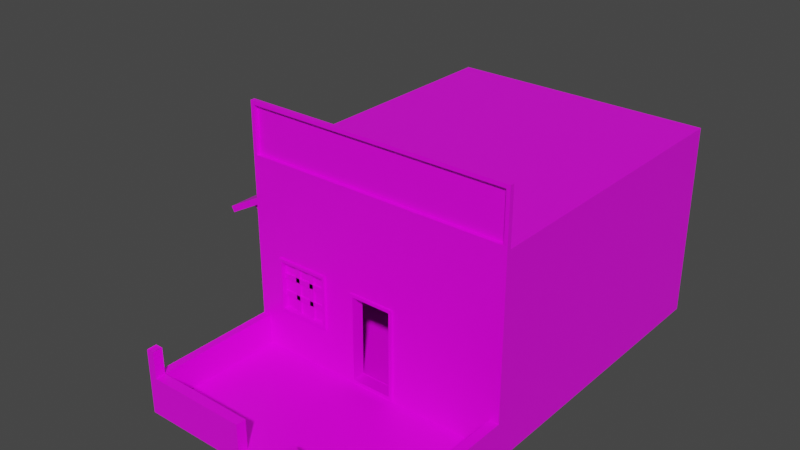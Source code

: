 # Source: Casa_13.blend  (saved by Blender 2.80.75; exported with 4.5.12 LTS)
import bpy
from mathutils import Matrix  # noqa: F401  (used for matrix-valued properties, if any)

bpy.ops.wm.read_factory_settings(use_empty=True)
scene = bpy.context.scene
scene.name = 'Scene'

# ---- collections
col_collection = bpy.data.collections.new('Collection'); scene.collection.children.link(col_collection)

# ---- images (referenced by path relative to the original .blend; pixels are not part of the script)
import os
ASSET_DIR = os.environ.get("B2B_ASSET_DIR", "")  # directory of the original .blend (textures are referenced by path, not embedded)
HERE = os.path.dirname(os.path.abspath(__file__))  # packed textures are extracted next to this script under _unpacked/

def load_image(name, relpath, width, height, colorspace="sRGB"):
    """Load a texture the original file referenced (path relative to the .blend, or extracted next to this script)."""
    p = next((c for c in (os.path.join(HERE, relpath), os.path.join(ASSET_DIR, relpath)) if relpath and os.path.exists(c)), "")
    if p:
        img = bpy.data.images.load(p, check_existing=True)
        img.name = name
    else:  # same state as the original file: an image datablock whose file is absent (Cycles renders it pink)
        img = bpy.data.images.new(name, width, height)
        img.source = "FILE"
        img.filepath = "//" + (relpath or name)
    img.colorspace_settings.name = colorspace
    return img
img_imphenziapalette01_png = load_image('ImphenziaPalette01.png', 'ImphenziaPalette01.png', 1024, 1024, 'sRGB')

# ---- materials (node trees are filled in below, after node groups)
mat_material = bpy.data.materials.new('Material')
mat_material.alpha_threshold = 0.0
mat_material.use_transparent_shadow = False
mat_material.line_color = (0.0, 0.0, 0.0, 1.0)

# ---- material node trees
mat_material.use_nodes = True; mat_material.node_tree.nodes.clear()
_N = mat_material.node_tree.nodes; _L = mat_material.node_tree.links
n0 = _N.new('ShaderNodeOutputMaterial'); n0.name = 'Material Output'; n0.location = (300, 300)
n1 = _N.new('ShaderNodeBsdfPrincipled'); n1.name = 'Principled BSDF'; n1.location = (10, 300)
n1.distribution = 'GGX'
n1.subsurface_method = 'BURLEY'
n1.inputs[2].default_value = 0.4
n1.inputs[3].default_value = 1.45
n1.inputs[27].default_value = (0.0, 0.0, 0.0, 1.0)
n1.inputs[28].default_value = 1.0
n2 = _N.new('ShaderNodeTexImage'); n2.name = 'Image Texture'; n2.location = (-280, 280)
n2.image = img_imphenziapalette01_png
_L.new(n1.outputs[0], n0.inputs[0])
_L.new(n2.outputs[0], n1.inputs[0])
n0.is_active_output = True

# ---- world
world_world = bpy.data.worlds.new('World'); scene.world = world_world
world_world.use_nodes = True; world_world.node_tree.nodes.clear()
_N = world_world.node_tree.nodes; _L = world_world.node_tree.links
n0 = _N.new('ShaderNodeOutputWorld'); n0.name = 'World Output'; n0.location = (300, 300)
n1 = _N.new('ShaderNodeBackground'); n1.name = 'Background'; n1.location = (10, 300)
n1.inputs[0].default_value = (0.05088, 0.05088, 0.05088, 1.0)
_L.new(n1.outputs[0], n0.inputs[0])
n0.is_active_output = True
world_world.color = (0.05088, 0.05088, 0.05088)
world_world.use_sun_shadow = False
world_world.sun_shadow_jitter_overblur = 0.0

# ---- meshes
me_cube = bpy.data.meshes.new('Cube')
me_cube.from_pydata([(0.2395, -1.0, -0.8399), (1.59, 2.705, 1.321), (1.59, 2.705, -1.0), (1.547, -1.0, 1.364), (1.59, -1.0, -1.0), (1.59, -2.598, -0.9062), (1.59, -2.598, -1.0), (0.2395, -1.0, 0.167), (1.59, -0.9479, -1.0), (1.59, -0.9479, 1.321), (1.547, -1.0, 1.915), (1.59, -0.9479, 1.958), (1.59, -1.0, -0.9062), (1.59, -1.0, 1.241), (0.2745, -1.0, -0.8749), (0.2745, -1.0, 0.202), (0.2395, -0.8712, -0.8399), (0.2395, -0.8712, 0.167), (1.456, -0.8712, -0.8364), (1.456, -0.8712, 1.078), (1.456, 2.583, -0.8364), (1.456, 2.583, 1.078), (0.2745, -1.022, -0.8749), (0.2745, -1.022, 0.202), (0.2395, -1.022, -0.8399), (0.2395, -1.022, 0.167), (1.59, -0.9479, -0.9062), (1.59, 2.705, -0.9062), (1.59, 2.705, 1.241), (1.59, -0.9479, 1.241), (0.0, -1.0, -0.8749), (0.0, 2.705, -0.9062), (-0.2395, -1.0, -0.8399), (-1.59, 2.705, 1.321), (-1.59, 2.705, -1.0), (-1.547, -1.0, 1.364), (-1.59, -1.0, -1.0), (0.0, 2.705, -1.0), (0.0, -1.0, 1.321), (0.0, -1.0, -1.0), (0.0, 2.705, 1.321), (0.0, -2.598, -0.9062), (-1.59, -2.598, -0.9062), (-1.59, -2.598, -1.0), (0.0, -2.598, -1.0), (-0.2395, -1.0, 0.167), (0.0, 2.705, 1.241), (0.0, -1.0, 1.241), (-1.59, -0.9479, -1.0), (-1.59, -0.9479, 1.321), (0.0, -0.9479, -1.0), (0.0, -0.9479, 1.321), (0.0, -1.0, 1.915), (-1.547, -1.0, 1.915), (0.0, -0.9479, 1.958), (-1.59, -0.9479, 1.958), (0.0, -1.0, -0.9062), (0.0, -1.0, 0.202), (-1.59, -1.0, -0.9062), (-1.59, -1.0, 1.241), (0.0, -1.0, -0.8399), (0.0, -1.0, 0.167), (-0.2745, -1.0, -0.8749), (-0.2745, -1.0, 0.202), (0.0, -0.8712, 0.167), (0.0, -0.8712, -0.8399), (-0.2395, -0.8712, -0.8399), (-0.2395, -0.8712, 0.167), (0.0, -0.8712, 1.078), (0.0, -0.8712, -0.8364), (-1.456, -0.8712, -0.8364), (-1.456, -0.8712, 1.078), (0.0, 2.583, 1.078), (0.0, 2.583, -0.8364), (-1.456, 2.583, -0.8364), (-1.456, 2.583, 1.078), (0.0, -1.022, -0.8749), (0.0, -1.022, 0.202), (-0.2745, -1.022, -0.8749), (-0.2745, -1.022, 0.202), (0.0, -1.022, -0.8399), (0.0, -1.022, 0.167), (-0.2395, -1.022, -0.8399), (-0.2395, -1.022, 0.167), (-1.59, -0.4841, 0.5566), (-1.59, 2.242, 0.5566), (-1.59, 2.242, 0.6326), (-1.59, -0.4841, 0.6326), (-0.663, -0.9151, 0.2261), (-0.663, -0.9561, 0.2261), (-0.663, -0.9151, -0.3558), (-0.663, -0.9561, -0.3558), (-1.245, -0.9151, -0.3558), (-1.245, -0.9561, -0.3558), (-1.245, -0.9151, 0.2261), (-1.245, -0.9561, 0.2261), (-1.245, -0.8712, 0.2261), (-0.663, -0.8712, 0.2261), (-1.245, -1.0, 0.2261), (-0.663, -1.0, 0.2261), (-1.245, -0.8712, -0.3558), (-0.663, -0.8712, -0.3558), (-0.663, -1.0, -0.3558), (-1.245, -1.0, -0.3558), (-1.278, -1.0, 0.2591), (-0.63, -1.0, 0.2591), (-0.63, -1.0, -0.3888), (-1.278, -1.0, -0.3888), (-1.245, -1.029, 0.2261), (-0.663, -1.029, 0.2261), (-0.663, -1.029, -0.3558), (-1.245, -1.029, -0.3558), (-1.278, -1.029, 0.2591), (-0.63, -1.029, 0.2591), (-0.63, -1.029, -0.3888), (-1.278, -1.029, -0.3888), (-1.083, -0.9792, -0.3938), (-1.083, -0.9792, 0.2615), (-1.083, -0.8866, -0.3938), (-1.083, -0.8866, 0.2615), (-1.031, -0.9792, -0.3938), (-1.031, -0.9792, 0.2615), (-1.031, -0.8866, -0.3938), (-1.031, -0.8866, 0.2615), (-0.8892, -0.9792, -0.3938), (-0.8892, -0.9792, 0.2615), (-0.8892, -0.8866, -0.3938), (-0.8892, -0.8866, 0.2615), (-0.8366, -0.9792, -0.3938), (-0.8366, -0.9792, 0.2615), (-0.8366, -0.8866, -0.3938), (-0.8366, -0.8866, 0.2615), (-0.6322, -0.9792, -0.2014), (-1.288, -0.9792, -0.2014), (-0.6322, -0.8866, -0.2014), (-1.288, -0.8866, -0.2014), (-0.6322, -0.9792, -0.1437), (-1.288, -0.9792, -0.1437), (-0.6322, -0.8866, -0.1437), (-1.288, -0.8866, -0.1437), (-0.6322, -0.9792, 0.01144), (-1.288, -0.9792, 0.01144), (-0.6322, -0.8866, 0.01144), (-1.288, -0.8866, 0.01144), (-0.6322, -0.9792, 0.06915), (-1.288, -0.9792, 0.06915), (-0.6322, -0.8866, 0.06915), (-1.288, -0.8866, 0.06915), (0.0, -2.481, -1.0), (0.0, -2.481, -0.9062), (1.59, -2.481, -0.9062), (1.59, -2.481, -1.0), (-1.59, -2.481, -0.9062), (-1.59, -2.481, -1.0), (-1.499, 2.705, -1.0), (-1.499, -1.0, 1.364), (-1.499, -1.0, -0.9062), (-1.499, 2.705, -0.9062), (-1.499, -1.0, -1.0), (-1.499, 2.705, 1.321), (-1.499, -2.598, -1.0), (-1.499, 2.705, 1.241), (-1.499, -1.0, 1.241), (-1.499, -0.9479, -1.0), (-1.499, -0.9479, 1.321), (-1.499, -1.0, 1.915), (-1.499, -0.9479, 1.958), (-1.499, -2.598, -0.9062), (-0.2587, -1.0, -0.8749), (-0.2587, -1.0, 0.202), (-0.2257, -1.0, -0.8399), (-0.2257, -1.0, 0.167), (-0.2257, -0.8712, -0.8399), (-0.2257, -0.8712, 0.167), (-1.372, -0.8712, -0.8364), (-1.372, -0.8712, 1.078), (-1.372, 2.583, -0.8364), (-1.372, 2.583, 1.078), (-0.2587, -1.022, -0.8749), (-0.2587, -1.022, 0.202), (-0.2257, -1.022, -0.8399), (-0.2257, -1.022, 0.167), (-1.499, -2.481, -0.9062), (-1.499, -2.481, -1.0), (1.481, 2.705, -1.0), (1.481, -1.0, 1.364), (1.481, -1.0, -0.9062), (1.481, 2.705, -0.9062), (1.481, -1.0, -1.0), (1.481, 2.705, 1.321), (1.481, -2.598, -1.0), (1.481, 2.705, 1.241), (1.481, -1.0, 1.241), (1.481, -0.9479, -1.0), (1.481, -0.9479, 1.321), (1.481, -1.0, 1.915), (1.481, -0.9479, 1.958), (0.2556, -1.0, -0.8749), (0.2556, -1.0, 0.202), (0.223, -1.0, -0.8399), (0.223, -1.0, 0.167), (0.223, -0.8712, -0.8399), (0.223, -0.8712, 0.167), (1.356, -0.8712, -0.8364), (1.356, -0.8712, 1.078), (1.356, 2.583, -0.8364), (1.356, 2.583, 1.078), (0.2556, -1.022, -0.8749), (0.2556, -1.022, 0.202), (0.223, -1.022, -0.8399), (0.223, -1.022, 0.167), (1.481, -2.598, -0.9062), (1.481, -2.481, -0.9062), (1.481, -2.481, -1.0), (1.481, -1.0, -0.5451), (1.59, -1.0, -0.5451), (1.59, -2.481, -0.5451), (1.59, -2.598, -0.5451), (-1.499, -1.0, -0.5451), (-1.59, -1.0, -0.5451), (-1.59, -2.481, -0.5451), (-1.59, -2.598, -0.5451), (-1.499, -2.598, -0.5451), (1.481, -2.598, -0.5451), (1.57, -2.577, -0.238), (1.57, -2.502, -0.238), (-1.499, -2.481, -0.5451), (1.481, -2.481, -0.5451), (0.3056, 2.705, -0.9062), (0.3056, -1.0, -1.0), (0.3056, 2.705, 1.321), (0.3056, -2.598, -1.0), (0.3056, 2.705, 1.241), (0.3056, -0.9479, 1.321), (0.3056, -0.9479, 1.958), (0.3056, -2.481, -0.9062), (0.3056, -2.481, -1.0), (0.3056, 2.705, -1.0), (0.3056, -1.0, 1.364), (0.3056, -1.0, -0.9062), (0.3056, -1.0, 1.241), (0.3056, -0.9479, -1.0), (0.3056, -1.0, 1.915), (0.05275, -1.0, -0.8749), (0.05275, -1.0, 0.202), (0.04602, -1.0, -0.8399), (0.04602, -1.0, 0.167), (0.04602, -0.8712, -0.8399), (0.04602, -0.8712, 0.167), (0.2798, -0.8712, -0.8364), (0.2798, -0.8712, 1.078), (0.2798, 2.583, -0.8364), (0.2798, 2.583, 1.078), (0.05275, -1.022, -0.8749), (0.05275, -1.022, 0.202), (0.04602, -1.022, -0.8399), (0.04602, -1.022, 0.167), (0.3056, -2.598, -0.9062), (0.3056, -2.481, -0.5451), (0.3056, -2.598, -0.5451), (-0.3164, 2.705, -0.9062), (-0.3164, -1.0, -1.0), (-0.3164, 2.705, 1.321), (-0.3164, -2.598, -1.0), (-0.3164, 2.705, 1.241), (-0.3164, -0.9479, 1.321), (-0.3164, -0.9479, 1.958), (-0.3164, 2.705, -1.0), (-0.3164, -1.0, 1.364), (-0.3164, -1.0, -0.9062), (-0.3164, -1.0, 1.241), (-0.3164, -0.9479, -1.0), (-0.3164, -1.0, 1.915), (-0.3164, -2.598, -0.9062), (-0.06872, -1.0, -0.8749), (-0.06872, -1.0, 0.202), (-0.06213, -1.0, -0.8399), (-0.06213, -1.0, 0.167), (-0.06213, -0.8712, -0.8399), (-0.06213, -0.8712, 0.167), (-0.2912, -0.8712, -0.8364), (-0.2912, -0.8712, 1.078), (-0.2912, 2.583, -0.8364), (-0.2912, 2.583, 1.078), (-0.06872, -1.022, -0.8749), (-0.06872, -1.022, 0.202), (-0.06213, -1.022, -0.8399), (-0.06213, -1.022, 0.167), (-0.3164, -2.481, -0.9062), (-0.3164, -2.481, -1.0), (-0.3164, -2.598, -0.5451), (-0.3164, -2.481, -0.5451), (-1.573, -2.498, -0.2368), (-1.573, -2.582, -0.2368), (-1.515, -2.582, -0.2368), (1.501, -2.577, -0.238), (-1.515, -2.498, -0.2368), (1.501, -2.502, -0.238), (-1.499, -2.598, -0.231), (-1.59, -2.598, -0.231), (-1.59, -2.481, -0.231), (-1.499, -2.481, -0.231), (1.481, -2.598, -0.231), (1.59, -2.598, -0.231), (1.59, -2.481, -0.231), (1.481, -2.481, -0.231), (1.481, -1.0, 1.321), (1.59, -1.0, 1.321), (1.481, -1.0, 1.958), (1.59, -1.0, 1.958), (-1.499, -1.0, 1.321), (-1.59, -1.0, 1.321), (-1.499, -1.0, 1.958), (-1.59, -1.0, 1.958), (-0.3164, -1.0, 1.321), (-0.3164, -1.0, 1.958), (0.3056, -1.0, 1.321), (0.3056, -1.0, 1.958), (0.0, -1.0, 1.364), (0.0, -1.0, 1.958), (0.0, -0.9533, 1.364), (0.0, -0.9533, 1.915), (-1.499, -0.9533, 1.364), (-1.499, -0.9533, 1.915), (1.481, -0.9533, 1.915), (1.481, -0.9533, 1.364), (0.3056, -0.9533, 1.915), (0.3056, -0.9533, 1.364), (-0.3164, -0.9533, 1.364), (-0.3164, -0.9533, 1.915), (1.547, -0.9533, 1.364), (1.547, -0.9533, 1.915), (-1.547, -0.9533, 1.364), (-1.547, -0.9533, 1.915), (-1.59, -0.9479, -0.9062), (-1.59, 2.705, -0.9062), (-1.59, 2.705, 1.241), (-1.59, -0.9479, 1.241), (-2.153, -0.4841, 0.4121), (-2.153, 2.242, 0.4121), (-2.175, 2.242, 0.4851), (-2.175, -0.4841, 0.4851), (-2.568, -0.4841, 0.1837), (-2.568, 2.242, 0.1837), (-2.604, 2.242, 0.2507), (-2.604, -0.4841, 0.2507), (-2.31, 2.176, 0.339), (-1.403, 2.198, -0.004561), (-1.409, -0.4116, -0.02104), (-2.303, -0.3763, 0.3516), (-1.4, -0.4136, -0.01278), (-2.294, -0.3783, 0.3598), (-1.392, -0.4195, -0.006322), (-2.287, -0.3842, 0.3663), (-1.388, -0.4282, -0.002952), (-2.282, -0.3928, 0.3697), (-1.387, -0.4378, -0.003334), (-2.282, -0.4025, 0.3693), (-1.391, -0.4466, -0.007391), (-2.285, -0.4113, 0.3652), (-1.397, -0.4527, -0.01432), (-2.292, -0.4174, 0.3583), (-1.406, -0.455, -0.02275), (-2.3, -0.4197, 0.3499), (-1.415, -0.453, -0.03101), (-2.309, -0.4177, 0.3416), (-1.422, -0.4471, -0.03747), (-2.317, -0.4118, 0.3352), (-1.427, -0.4385, -0.04084), (-2.321, -0.4032, 0.3318), (-1.427, -0.4289, -0.04045), (-2.322, -0.3935, 0.3322), (-1.424, -0.4201, -0.0364), (-2.319, -0.3848, 0.3362), (-1.417, -0.4139, -0.02947), (-2.312, -0.3786, 0.3432), (-1.395, 2.195, 0.003778), (-2.301, 2.173, 0.3473), (-1.387, 2.189, 0.009909), (-2.294, 2.167, 0.3535), (-1.383, 2.18, 0.01262), (-2.289, 2.158, 0.3562), (-1.382, 2.171, 0.01137), (-2.288, 2.149, 0.3549), (-1.385, 2.162, 0.006408), (-2.291, 2.14, 0.35), (-1.391, 2.157, -0.001282), (-2.297, 2.134, 0.3423), (-1.399, 2.155, -0.01018), (-2.306, 2.133, 0.3334), (-1.408, 2.157, -0.01852), (-2.314, 2.135, 0.3251), (-1.415, 2.164, -0.02465), (-2.322, 2.142, 0.3189), (-1.42, 2.173, -0.02736), (-2.326, 2.15, 0.3162), (-1.421, 2.182, -0.02611), (-2.327, 2.16, 0.3175), (-1.418, 2.191, -0.02115), (-2.324, 2.168, 0.3224), (-1.412, 2.196, -0.01346), (-2.318, 2.174, 0.3301)], [], [(268, 318, 320, 328), (29, 28, 1, 9), (8, 2, 27, 26), (236, 231, 44, 148), (232, 46, 40, 230), (241, 229, 39, 50), (237, 37, 31, 228), (150, 12, 215, 216), (150, 5, 6, 151), (228, 31, 46, 232), (0, 7, 17, 16), (12, 26, 29, 13), (237, 241, 50, 37), (4, 8, 26, 12), (13, 29, 9, 307), (189, 194, 9, 1), (196, 308, 309, 11), (9, 11, 309, 307), (194, 196, 11, 9), (243, 30, 56, 239), (15, 14, 12, 13), (198, 15, 13, 192), (200, 7, 25, 210), (197, 14, 22, 207), (7, 0, 24, 25), (16, 17, 19, 18), (246, 61, 64, 248), (199, 0, 16, 201), (203, 18, 20, 205), (250, 68, 72, 252), (248, 64, 68, 250), (201, 16, 18, 203), (205, 20, 21, 206), (18, 19, 21, 20), (255, 80, 76, 253), (25, 24, 22, 23), (210, 25, 23, 208), (14, 15, 23, 22), (245, 60, 80, 255), (244, 57, 77, 254), (165, 53, 333, 323), (337, 49, 33, 336), (48, 334, 335, 34), (289, 148, 44, 263), (264, 262, 40, 46), (271, 50, 39, 261), (267, 260, 31, 37), (231, 257, 41, 44), (152, 153, 43, 42), (260, 264, 46, 31), (32, 66, 67, 45), (58, 59, 337, 334), (267, 37, 50, 271), (36, 58, 334, 48), (59, 311, 49, 337), (159, 33, 49, 164), (166, 55, 313, 312), (49, 311, 313, 55), (164, 49, 55, 166), (274, 269, 56, 30), (63, 59, 58, 103, 98, 99), (169, 162, 59, 63), (171, 181, 83, 45), (168, 178, 78, 62), (45, 83, 82, 32), (66, 70, 71, 96, 100, 101), (277, 279, 64, 61), (170, 172, 66, 32), (174, 176, 74, 70), (281, 283, 72, 68), (279, 281, 68, 64), (172, 174, 70, 66), (176, 177, 75, 74), (70, 74, 75, 71), (286, 284, 76, 80), (83, 79, 78, 82), (181, 179, 79, 83), (62, 78, 79, 63), (276, 286, 80, 60), (275, 285, 77, 57), (87, 86, 340, 341), (27, 28, 29, 26), (270, 47, 38, 314), (240, 316, 38, 47), (182, 156, 218, 226), (263, 44, 41, 273), (90, 91, 89, 88), (101, 97, 96, 71, 67, 66), (99, 102, 103, 58, 62, 63), (93, 92, 94, 95), (92, 93, 91, 90), (88, 89, 95, 94), (88, 94, 96, 97), (95, 89, 99, 98), (92, 90, 101, 100), (91, 93, 103, 102), (94, 92, 100, 96), (93, 95, 98, 103), (90, 88, 97, 101), (89, 91, 102, 99), (92, 94, 88, 90), (95, 93, 91, 89), (103, 98, 108, 111), (99, 102, 110, 109), (107, 106, 114, 115), (106, 105, 113, 114), (109, 110, 114, 113), (111, 108, 112, 115), (110, 111, 115, 114), (108, 109, 113, 112), (102, 103, 111, 110), (104, 107, 115, 112), (98, 99, 109, 108), (105, 104, 112, 113), (116, 117, 119, 118), (118, 119, 123, 122), (122, 123, 121, 120), (120, 121, 117, 116), (118, 122, 120, 116), (123, 119, 117, 121), (124, 125, 127, 126), (126, 127, 131, 130), (130, 131, 129, 128), (128, 129, 125, 124), (126, 130, 128, 124), (131, 127, 125, 129), (132, 133, 135, 134), (134, 135, 139, 138), (138, 139, 137, 136), (136, 137, 133, 132), (134, 138, 136, 132), (139, 135, 133, 137), (140, 141, 143, 142), (142, 143, 147, 146), (146, 147, 145, 144), (144, 145, 141, 140), (142, 146, 144, 140), (147, 143, 141, 145), (211, 5, 217, 223), (58, 36, 153, 152), (261, 39, 148, 289), (12, 150, 151, 4), (186, 212, 227, 214), (229, 236, 148, 39), (36, 158, 183, 153), (12, 186, 214, 215), (43, 160, 167, 42), (288, 269, 156, 182), (59, 162, 310, 311), (63, 79, 179, 169), (32, 82, 180, 170), (287, 285, 179, 181), (82, 78, 178, 180), (282, 283, 177, 176), (278, 280, 174, 172), (67, 71, 175, 173), (71, 75, 177, 175), (280, 282, 176, 174), (276, 278, 172, 170), (45, 67, 173, 171), (274, 284, 178, 168), (277, 287, 181, 171), (275, 270, 162, 169), (62, 58, 156, 168), (265, 164, 166, 266), (266, 166, 312, 315), (262, 159, 164, 265), (34, 154, 163, 48), (335, 336, 161, 157), (34, 335, 157, 154), (48, 163, 158, 36), (336, 33, 159, 161), (153, 183, 160, 43), (242, 52, 321, 326), (4, 151, 213, 188), (152, 42, 221, 220), (13, 307, 306, 192), (6, 5, 211, 190), (15, 198, 208, 23), (0, 199, 209, 24), (256, 210, 208, 254), (24, 209, 207, 22), (251, 205, 206, 252), (247, 201, 203, 249), (17, 202, 204, 19), (19, 204, 206, 21), (249, 203, 205, 251), (245, 199, 201, 247), (7, 200, 202, 17), (243, 197, 207, 253), (246, 200, 210, 256), (244, 198, 192, 240), (14, 197, 186, 12), (233, 234, 196, 194), (234, 317, 308, 196), (230, 233, 194, 189), (2, 8, 193, 184), (27, 187, 191, 28), (235, 212, 186, 239), (2, 184, 187, 27), (8, 4, 188, 193), (28, 191, 189, 1), (151, 6, 190, 213), (35, 155, 322, 332), (227, 216, 215, 214), (226, 218, 219, 220), (222, 226, 301, 298), (221, 222, 298, 299), (290, 291, 226, 222), (259, 223, 227, 258), (295, 224, 225, 297), (5, 150, 216, 217), (294, 296, 292, 293), (257, 211, 223, 259), (288, 182, 226, 291), (58, 152, 220, 219), (156, 58, 219, 218), (42, 167, 222, 221), (273, 288, 291, 290), (212, 235, 258, 227), (273, 41, 149, 288), (149, 235, 239, 56), (40, 51, 233, 230), (54, 319, 317, 234), (51, 54, 234, 233), (57, 244, 240, 47), (61, 246, 256, 81), (30, 243, 253, 76), (60, 245, 247, 65), (69, 249, 251, 73), (65, 247, 249, 69), (73, 251, 252, 72), (81, 256, 254, 77), (188, 213, 236, 229), (192, 306, 316, 240), (190, 211, 257, 231), (198, 244, 254, 208), (199, 245, 255, 209), (209, 255, 253, 207), (202, 248, 250, 204), (204, 250, 252, 206), (200, 246, 248, 202), (197, 243, 239, 186), (184, 193, 241, 237), (187, 228, 232, 191), (184, 237, 228, 187), (193, 188, 229, 241), (191, 232, 230, 189), (213, 190, 231, 236), (318, 238, 327, 320), (235, 149, 41, 257), (167, 273, 290, 222), (259, 258, 235, 257), (40, 262, 265, 51), (54, 266, 315, 319), (51, 265, 266, 54), (57, 47, 270, 275), (61, 81, 287, 277), (30, 76, 284, 274), (60, 65, 278, 276), (69, 73, 282, 280), (65, 69, 280, 278), (73, 72, 283, 282), (81, 77, 285, 287), (149, 56, 269, 288), (158, 261, 289, 183), (160, 263, 273, 167), (162, 270, 314, 310), (169, 179, 285, 275), (170, 180, 286, 276), (180, 178, 284, 286), (173, 175, 281, 279), (175, 177, 283, 281), (171, 173, 279, 277), (168, 156, 269, 274), (154, 267, 271, 163), (157, 161, 264, 260), (154, 157, 260, 267), (163, 271, 261, 158), (161, 159, 262, 264), (183, 289, 263, 160), (3, 10, 331, 330), (226, 220, 300, 301), (216, 227, 305, 304), (223, 217, 303, 302), (220, 221, 299, 300), (217, 216, 304, 303), (227, 223, 302, 305), (294, 293, 299, 298), (293, 292, 300, 299), (292, 296, 301, 300), (296, 294, 298, 301), (224, 295, 302, 303), (225, 224, 303, 304), (297, 225, 304, 305), (295, 297, 305, 302), (3, 185, 306, 307), (195, 10, 309, 308), (10, 3, 307, 309), (155, 35, 311, 310), (53, 165, 312, 313), (35, 53, 313, 311), (268, 155, 310, 314), (165, 272, 315, 312), (185, 238, 316, 306), (242, 195, 308, 317), (238, 318, 38, 316), (52, 242, 317, 319), (318, 268, 314, 38), (272, 52, 319, 315), (327, 326, 321, 320), (328, 320, 321, 329), (332, 322, 323, 333), (330, 331, 324, 325), (325, 324, 326, 327), (322, 328, 329, 323), (53, 35, 332, 333), (52, 272, 329, 321), (155, 268, 328, 322), (272, 165, 323, 329), (185, 3, 330, 325), (238, 185, 325, 327), (10, 195, 324, 331), (195, 242, 326, 324), (84, 85, 335, 334), (85, 86, 336, 335), (86, 87, 337, 336), (87, 84, 334, 337), (338, 341, 345, 342), (85, 84, 338, 339), (84, 87, 341, 338), (86, 85, 339, 340), (343, 342, 345, 344), (340, 339, 343, 344), (341, 340, 344, 345), (339, 338, 342, 343), (377, 346, 401, 399, 397, 395, 393, 391, 389, 387, 385, 383, 381, 379), (348, 349, 351, 350), (396, 397, 399, 398), (350, 351, 353, 352), (394, 395, 397, 396), (352, 353, 355, 354), (392, 393, 395, 394), (354, 355, 357, 356), (390, 391, 393, 392), (356, 357, 359, 358), (388, 389, 391, 390), (358, 359, 361, 360), (386, 387, 389, 388), (360, 361, 363, 362), (384, 385, 387, 386), (362, 363, 365, 364), (382, 383, 385, 384), (364, 365, 367, 366), (380, 381, 383, 382), (366, 367, 369, 368), (347, 376, 378, 380, 382, 384, 386, 388, 390, 392, 394, 396, 398, 400), (378, 379, 381, 380), (368, 369, 371, 370), (400, 401, 346, 347), (376, 377, 379, 378), (370, 371, 373, 372), (351, 349, 375, 373, 371, 369, 367, 365, 363, 361, 359, 357, 355, 353), (347, 346, 377, 376), (372, 373, 375, 374), (398, 399, 401, 400), (374, 375, 349, 348), (348, 350, 352, 354, 356, 358, 360, 362, 364, 366, 368, 370, 372, 374)])
_uv = me_cube.uv_layers.new(name='UVMap')
_uv.uv.foreach_set('vector', [0.9567, 0.4635, 0.9554, 0.4635, 0.9554, 0.4635, 0.9567, 0.4635, 0.8162, 0.5271, 0.8162, 0.5378, 0.8169, 0.5378, 0.8169, 0.5271, 0.8058, 0.5271, 0.8058, 0.5378, 0.8066, 0.5378, 0.8066, 0.5271, 0.7993, 0.5599, 0.7993, 0.5599, 0.8003, 0.5599, 0.8003, 0.5599, 0.8162, 0.5423, 0.8162, 0.5433, 0.8169, 0.5433, 0.8169, 0.5423, 0.7993, 0.5596, 0.7993, 0.5599, 0.8003, 0.5599, 0.8003, 0.5596, 0.8058, 0.5423, 0.8058, 0.5433, 0.8066, 0.5433, 0.8066, 0.5423, 0.8066, 0.5268, 0.8066, 0.5268, 0.8066, 0.5268, 0.8066, 0.5268, 0.8066, 0.5268, 0.8066, 0.5268, 0.8058, 0.5268, 0.8058, 0.5268, 0.8122, 0.6711, 0.8122, 0.6723, 0.8235, 0.6723, 0.8235, 0.6711, 0.7885, 0.437, 0.8237, 0.437, 0.8237, 0.437, 0.7885, 0.437, 0.9344, 0.4193, 0.9344, 0.4197, 0.9471, 0.4197, 0.9471, 0.4193, 0.7993, 0.5488, 0.7993, 0.5596, 0.8003, 0.5596, 0.8003, 0.5488, 0.8058, 0.5268, 0.8058, 0.5271, 0.8066, 0.5271, 0.8066, 0.5268, 0.9471, 0.4193, 0.9471, 0.4197, 0.948, 0.4197, 0.948, 0.4193, 0.8275, 0.5488, 0.8275, 0.5596, 0.8279, 0.5596, 0.8279, 0.5488, 0.9622, 0.4631, 0.9622, 0.4635, 0.9627, 0.4635, 0.9627, 0.4631, 0.948, 0.4197, 0.948, 0.4197, 0.948, 0.4193, 0.948, 0.4193, 0.9622, 0.4631, 0.9622, 0.4631, 0.9627, 0.4631, 0.9627, 0.4631, 0.8136, 0.6994, 0.8136, 0.6984, 0.8122, 0.6984, 0.8122, 0.6997, 0.8221, 0.7034, 0.8136, 0.7034, 0.8122, 0.705, 0.8235, 0.705, 0.8221, 0.7031, 0.8221, 0.7034, 0.8235, 0.705, 0.8235, 0.7045, 0.8237, 0.4357, 0.8237, 0.437, 0.8237, 0.437, 0.8237, 0.4357, 0.4197, 0.9642, 0.4197, 0.9708, 0.4197, 0.9708, 0.4197, 0.9642, 0.8237, 0.437, 0.7885, 0.437, 0.7885, 0.437, 0.8237, 0.437, 0.425, 0.9586, 0.5778, 0.9586, 0.5778, 0.9586, 0.425, 0.9586, 0.8237, 0.4214, 0.8237, 0.4177, 0.8237, 0.4177, 0.8237, 0.4214, 0.7885, 0.4357, 0.7885, 0.437, 0.7885, 0.437, 0.7885, 0.4311, 0.7885, 0.4357, 0.7885, 0.437, 0.7885, 0.437, 0.7885, 0.4357, 0.8237, 0.4214, 0.8237, 0.4177, 0.8237, 0.4177, 0.8237, 0.4214, 0.5778, 0.8911, 0.5778, 0.875, 0.5778, 0.875, 0.5778, 0.8911, 0.7885, 0.4311, 0.7885, 0.437, 0.7885, 0.437, 0.7885, 0.4357, 0.7885, 0.4357, 0.7885, 0.437, 0.8237, 0.437, 0.8237, 0.4357, 0.7885, 0.437, 0.8237, 0.437, 0.8237, 0.437, 0.7885, 0.437, 0.7885, 0.4214, 0.7885, 0.4177, 0.7872, 0.4177, 0.7872, 0.422, 0.8237, 0.437, 0.7885, 0.437, 0.7872, 0.4398, 0.825, 0.4398, 0.8237, 0.4357, 0.8237, 0.437, 0.825, 0.4398, 0.825, 0.4383, 0.7872, 0.4398, 0.825, 0.4398, 0.825, 0.4398, 0.7872, 0.4398, 0.7885, 0.4214, 0.7885, 0.4177, 0.7885, 0.4177, 0.7885, 0.4214, 0.825, 0.422, 0.825, 0.4177, 0.825, 0.4177, 0.825, 0.422, 0.9623, 0.4635, 0.9625, 0.4635, 0.9625, 0.4635, 0.9623, 0.4635, 0.8162, 0.5271, 0.8169, 0.5271, 0.8169, 0.5378, 0.8162, 0.5378, 0.8058, 0.5271, 0.8066, 0.5271, 0.8066, 0.5378, 0.8058, 0.5378, 0.7993, 0.5599, 0.8003, 0.5599, 0.8003, 0.5599, 0.7993, 0.5599, 0.8162, 0.5423, 0.8169, 0.5423, 0.8169, 0.5433, 0.8162, 0.5433, 0.7993, 0.5596, 0.8003, 0.5596, 0.8003, 0.5599, 0.7993, 0.5599, 0.8058, 0.5423, 0.8066, 0.5423, 0.8066, 0.5433, 0.8058, 0.5433, 0.7993, 0.5599, 0.7926, 0.5268, 0.7893, 0.5268, 0.8003, 0.5599, 0.8066, 0.5268, 0.8058, 0.5268, 0.8058, 0.5268, 0.8066, 0.5268, 0.8122, 0.6711, 0.8235, 0.6711, 0.8235, 0.6723, 0.8122, 0.6723, 0.7885, 0.437, 0.7885, 0.437, 0.8237, 0.437, 0.8237, 0.437, 0.9344, 0.4193, 0.9471, 0.4193, 0.9471, 0.4197, 0.9344, 0.4197, 0.7993, 0.5488, 0.8003, 0.5488, 0.8003, 0.5596, 0.7993, 0.5596, 0.8058, 0.5268, 0.8066, 0.5268, 0.8066, 0.5271, 0.8058, 0.5271, 0.9471, 0.4193, 0.948, 0.4193, 0.948, 0.4197, 0.9471, 0.4197, 0.8276, 0.5488, 0.8279, 0.5488, 0.8279, 0.5596, 0.8276, 0.5596, 0.9623, 0.4631, 0.9627, 0.4631, 0.9627, 0.4635, 0.9623, 0.4635, 0.948, 0.4197, 0.948, 0.4193, 0.948, 0.4193, 0.948, 0.4197, 0.9623, 0.4631, 0.9627, 0.4631, 0.9627, 0.4631, 0.9623, 0.4631, 0.8136, 0.6994, 0.8122, 0.6997, 0.8122, 0.6984, 0.8136, 0.6984, 0.8221, 0.7034, 0.8235, 0.705, 0.8122, 0.705, 0.8157, 0.7046, 0.819, 0.7046, 0.8208, 0.7039, 0.8221, 0.7032, 0.8235, 0.7046, 0.8235, 0.705, 0.8221, 0.7034, 0.8237, 0.4359, 0.8237, 0.4359, 0.8237, 0.437, 0.8237, 0.437, 0.4197, 0.9653, 0.4197, 0.9653, 0.4197, 0.9708, 0.4197, 0.9708, 0.8237, 0.437, 0.8237, 0.437, 0.7885, 0.437, 0.7885, 0.437, 0.425, 0.9586, 0.425, 0.9586, 0.5778, 0.9586, 0.5191, 0.9586, 0.4691, 0.9586, 0.4838, 0.9586, 0.8237, 0.4213, 0.8237, 0.4213, 0.8237, 0.4177, 0.8237, 0.4177, 0.7885, 0.4359, 0.7885, 0.4312, 0.7885, 0.437, 0.7885, 0.437, 0.7885, 0.4359, 0.7885, 0.4359, 0.7885, 0.437, 0.7885, 0.437, 0.8237, 0.4213, 0.8237, 0.4213, 0.8237, 0.4177, 0.8237, 0.4177, 0.5778, 0.8907, 0.5778, 0.8907, 0.5778, 0.875, 0.5778, 0.875, 0.7885, 0.4312, 0.7885, 0.4359, 0.7885, 0.437, 0.7885, 0.437, 0.7885, 0.4359, 0.8237, 0.4359, 0.8237, 0.437, 0.7885, 0.437, 0.7885, 0.437, 0.7885, 0.437, 0.8237, 0.437, 0.8237, 0.437, 0.7885, 0.4213, 0.7872, 0.4219, 0.7872, 0.4177, 0.7885, 0.4177, 0.8237, 0.437, 0.825, 0.4398, 0.7872, 0.4398, 0.7885, 0.437, 0.8237, 0.4359, 0.825, 0.4386, 0.825, 0.4398, 0.8237, 0.437, 0.7872, 0.4398, 0.7872, 0.4398, 0.825, 0.4398, 0.825, 0.4398, 0.7885, 0.4213, 0.7885, 0.4213, 0.7885, 0.4177, 0.7885, 0.4177, 0.825, 0.4219, 0.825, 0.4219, 0.825, 0.4177, 0.825, 0.4177, 0.9313, 0.6684, 0.9313, 0.6739, 0.9313, 0.6739, 0.9313, 0.6684, 0.8122, 0.6658, 0.8235, 0.6658, 0.8235, 0.6531, 0.8122, 0.6531, 0.8162, 0.5664, 0.8162, 0.5654, 0.8224, 0.5599, 0.8234, 0.5599, 0.8162, 0.5664, 0.8234, 0.5599, 0.8224, 0.5599, 0.8162, 0.5654, 0.8057, 0.5269, 0.8066, 0.529, 0.8066, 0.529, 0.8057, 0.5269, 0.7993, 0.5599, 0.8003, 0.5599, 0.7893, 0.5268, 0.7926, 0.5268, 0.375, 0.6086, 0.375, 0.6262, 0.625, 0.6262, 0.625, 0.6086, 0.4838, 0.9586, 0.552, 0.9586, 0.5191, 0.9586, 0.5778, 0.9586, 0.5778, 0.9586, 0.425, 0.9586, 0.8208, 0.7039, 0.8168, 0.7039, 0.8157, 0.7046, 0.8122, 0.705, 0.8136, 0.7034, 0.8221, 0.7034, 0.375, 0.1238, 0.375, 0.1414, 0.625, 0.1414, 0.625, 0.1238, 0.125, 0.6086, 0.125, 0.6262, 0.375, 0.6262, 0.375, 0.6086, 0.625, 0.6086, 0.625, 0.6262, 0.875, 0.6262, 0.875, 0.6086, 0.625, 0.6086, 0.875, 0.6086, 0.875, 0.5897, 0.625, 0.5897, 0.7199, 0.4478, 0.7059, 0.4478, 0.7059, 0.4488, 0.7199, 0.4488, 0.125, 0.6086, 0.375, 0.6086, 0.375, 0.5897, 0.125, 0.5897, 0.6918, 0.4478, 0.6777, 0.4478, 0.6777, 0.4488, 0.6918, 0.4488, 0.625, 0.1414, 0.375, 0.1414, 0.375, 0.1603, 0.625, 0.1603, 0.6918, 0.4195, 0.7059, 0.4195, 0.7059, 0.4184, 0.6918, 0.4184, 0.375, 0.6086, 0.625, 0.6086, 0.625, 0.5897, 0.375, 0.5897, 0.7059, 0.4478, 0.6918, 0.4478, 0.6918, 0.4488, 0.7059, 0.4488, 0.0, 0.0, 0.0, 0.0, 0.0, 0.0, 0.0, 0.0, 0.1914, 0.8047, 0.1914, 0.8047, 0.1914, 0.8047, 0.1914, 0.8047, 0.6918, 0.4184, 0.7059, 0.4184, 0.7059, 0.4184, 0.6918, 0.4184, 0.7059, 0.4488, 0.6918, 0.4488, 0.6918, 0.4488, 0.7059, 0.4488, 0.6707, 0.4125, 0.6707, 0.4125, 0.6707, 0.4125, 0.6707, 0.4125, 0.6707, 0.4125, 0.6707, 0.4125, 0.6707, 0.4125, 0.6707, 0.4125, 0.7169, 0.4522, 0.7167, 0.4522, 0.7167, 0.4522, 0.7169, 0.4522, 0.7166, 0.4522, 0.7168, 0.4522, 0.7168, 0.4522, 0.7166, 0.4522, 0.7167, 0.4522, 0.7166, 0.4522, 0.7166, 0.4522, 0.7167, 0.4522, 0.7168, 0.4522, 0.7169, 0.4522, 0.7169, 0.4522, 0.7168, 0.4522, 0.6918, 0.4488, 0.6777, 0.4488, 0.6777, 0.4488, 0.6918, 0.4488, 0.6707, 0.4125, 0.6707, 0.4125, 0.6707, 0.4125, 0.6707, 0.4125, 0.7199, 0.4488, 0.7059, 0.4488, 0.7059, 0.4488, 0.7199, 0.4488, 0.6707, 0.4125, 0.6707, 0.4125, 0.6707, 0.4125, 0.6707, 0.4125, 0.7964, 0.3907, 0.8169, 0.3907, 0.8169, 0.4112, 0.7964, 0.4112, 0.7964, 0.4112, 0.8169, 0.4112, 0.8169, 0.4316, 0.7964, 0.4316, 0.7964, 0.4316, 0.8169, 0.4316, 0.8169, 0.4521, 0.7964, 0.4521, 0.7964, 0.4521, 0.8169, 0.4521, 0.8169, 0.4726, 0.7964, 0.4726, 0.7759, 0.4316, 0.7964, 0.4316, 0.7964, 0.4521, 0.7759, 0.4521, 0.8169, 0.4316, 0.8374, 0.4316, 0.8374, 0.4521, 0.8169, 0.4521, 0.7964, 0.3907, 0.8169, 0.3907, 0.8169, 0.4112, 0.7964, 0.4112, 0.7964, 0.4112, 0.8169, 0.4112, 0.8169, 0.4316, 0.7964, 0.4316, 0.7964, 0.4316, 0.8169, 0.4316, 0.8169, 0.4521, 0.7964, 0.4521, 0.7964, 0.4521, 0.8169, 0.4521, 0.8169, 0.4726, 0.7964, 0.4726, 0.7759, 0.4316, 0.7964, 0.4316, 0.7964, 0.4521, 0.7759, 0.4521, 0.8169, 0.4316, 0.8374, 0.4316, 0.8374, 0.4521, 0.8169, 0.4521, 0.7964, 0.3907, 0.8169, 0.3907, 0.8169, 0.4112, 0.7964, 0.4112, 0.7964, 0.4112, 0.8169, 0.4112, 0.8169, 0.4316, 0.7964, 0.4316, 0.7964, 0.4316, 0.8169, 0.4316, 0.8169, 0.4521, 0.7964, 0.4521, 0.7964, 0.4521, 0.8169, 0.4521, 0.8169, 0.4726, 0.7964, 0.4726, 0.7759, 0.4316, 0.7964, 0.4316, 0.7964, 0.4521, 0.7759, 0.4521, 0.8169, 0.4316, 0.8374, 0.4316, 0.8374, 0.4521, 0.8169, 0.4521, 0.7964, 0.3907, 0.8169, 0.3907, 0.8169, 0.4112, 0.7964, 0.4112, 0.7964, 0.4112, 0.8169, 0.4112, 0.8169, 0.4316, 0.7964, 0.4316, 0.7964, 0.4316, 0.8169, 0.4316, 0.8169, 0.4521, 0.7964, 0.4521, 0.7964, 0.4521, 0.8169, 0.4521, 0.8169, 0.4726, 0.7964, 0.4726, 0.7759, 0.4316, 0.7964, 0.4316, 0.7964, 0.4521, 0.7759, 0.4521, 0.8169, 0.4316, 0.8374, 0.4316, 0.8374, 0.4521, 0.8169, 0.4521, 0.8054, 0.5268, 0.8066, 0.5268, 0.8066, 0.5268, 0.8054, 0.5268, 0.8066, 0.5268, 0.8058, 0.5268, 0.8058, 0.5268, 0.8066, 0.5268, 0.7993, 0.5599, 0.8003, 0.5599, 0.8003, 0.5599, 0.7993, 0.5599, 0.8066, 0.5268, 0.8066, 0.5268, 0.8058, 0.5268, 0.8058, 0.5268, 0.8066, 0.5294, 0.8055, 0.527, 0.8055, 0.527, 0.8066, 0.5294, 0.7993, 0.5599, 0.7993, 0.5599, 0.8003, 0.5599, 0.8003, 0.5599, 0.7948, 0.5599, 0.7951, 0.5599, 0.7951, 0.5599, 0.7948, 0.5599, 0.8122, 0.705, 0.8122, 0.7045, 0.8122, 0.7045, 0.8122, 0.705, 0.7948, 0.5599, 0.7951, 0.5599, 0.8056, 0.5268, 0.8066, 0.5268, 0.7936, 0.5291, 0.8066, 0.5581, 0.8066, 0.529, 0.8057, 0.5269, 0.8162, 0.5709, 0.8162, 0.5706, 0.8276, 0.5599, 0.8279, 0.5599, 0.825, 0.4398, 0.825, 0.4398, 0.825, 0.4386, 0.825, 0.4386, 0.7885, 0.437, 0.7885, 0.437, 0.7885, 0.4359, 0.7885, 0.4359, 0.8237, 0.4213, 0.825, 0.4219, 0.825, 0.4386, 0.8237, 0.4359, 0.7885, 0.437, 0.7872, 0.4398, 0.7872, 0.4386, 0.7885, 0.4359, 0.7885, 0.4213, 0.8237, 0.4213, 0.8237, 0.4359, 0.7885, 0.4359, 0.7885, 0.4204, 0.7885, 0.4213, 0.7885, 0.4359, 0.7885, 0.4312, 0.5778, 0.9586, 0.5778, 0.9586, 0.5778, 0.9538, 0.5778, 0.9538, 0.8237, 0.437, 0.8237, 0.437, 0.8237, 0.4359, 0.8237, 0.4359, 0.7885, 0.4213, 0.7885, 0.4213, 0.7885, 0.4359, 0.7885, 0.4359, 0.7885, 0.4213, 0.7885, 0.4204, 0.7885, 0.4312, 0.7885, 0.4359, 0.8237, 0.437, 0.8237, 0.437, 0.8237, 0.4359, 0.8237, 0.4359, 0.4197, 0.893, 0.4197, 0.893, 0.4197, 0.9653, 0.4197, 0.9653, 0.8237, 0.4213, 0.8237, 0.4213, 0.8237, 0.4359, 0.8237, 0.4359, 0.8221, 0.6994, 0.8235, 0.6997, 0.8235, 0.7046, 0.8221, 0.7032, 0.8136, 0.7034, 0.8122, 0.705, 0.8122, 0.7046, 0.8136, 0.7032, 0.9567, 0.4631, 0.9623, 0.4631, 0.9623, 0.4631, 0.9567, 0.4631, 0.9567, 0.4631, 0.9623, 0.4631, 0.9623, 0.4635, 0.9567, 0.4635, 0.8234, 0.5488, 0.8276, 0.5488, 0.8276, 0.5596, 0.8234, 0.5596, 0.7948, 0.5488, 0.7951, 0.5488, 0.7951, 0.5596, 0.7948, 0.5596, 0.8122, 0.6658, 0.8235, 0.6658, 0.8235, 0.6662, 0.8122, 0.6662, 0.8058, 0.5378, 0.8066, 0.5378, 0.8066, 0.5381, 0.8058, 0.5381, 0.7948, 0.5596, 0.7951, 0.5596, 0.7951, 0.5599, 0.7948, 0.5599, 0.8162, 0.5378, 0.8169, 0.5378, 0.8169, 0.5381, 0.8162, 0.5381, 0.7948, 0.5599, 0.7951, 0.5599, 0.7951, 0.5599, 0.7948, 0.5599, 0.9568, 0.4635, 0.9554, 0.4635, 0.9554, 0.4635, 0.9568, 0.4635, 0.7948, 0.5599, 0.7948, 0.5599, 0.7952, 0.5599, 0.7952, 0.5599, 0.8066, 0.5268, 0.8066, 0.5268, 0.8066, 0.5268, 0.8066, 0.5268, 0.8162, 0.5709, 0.8279, 0.5599, 0.8275, 0.5599, 0.8162, 0.5705, 0.7948, 0.5599, 0.8066, 0.5268, 0.8054, 0.5268, 0.7952, 0.5599, 0.825, 0.4398, 0.825, 0.4383, 0.825, 0.4383, 0.825, 0.4398, 0.7885, 0.437, 0.7885, 0.4357, 0.7885, 0.4357, 0.7885, 0.437, 0.8237, 0.4214, 0.8237, 0.4357, 0.825, 0.4383, 0.825, 0.422, 0.7885, 0.437, 0.7885, 0.4357, 0.7872, 0.4383, 0.7872, 0.4398, 0.7885, 0.4214, 0.7885, 0.4357, 0.8237, 0.4357, 0.8237, 0.4214, 0.7885, 0.4205, 0.7885, 0.4311, 0.7885, 0.4357, 0.7885, 0.4214, 0.5778, 0.9586, 0.5778, 0.9528, 0.5778, 0.9528, 0.5778, 0.9586, 0.8237, 0.437, 0.8237, 0.4357, 0.8237, 0.4357, 0.8237, 0.437, 0.7885, 0.4214, 0.7885, 0.4357, 0.7885, 0.4357, 0.7885, 0.4214, 0.7885, 0.4214, 0.7885, 0.4357, 0.7885, 0.4311, 0.7885, 0.4205, 0.8237, 0.437, 0.8237, 0.4357, 0.8237, 0.4357, 0.8237, 0.437, 0.4197, 0.8934, 0.4197, 0.9642, 0.4197, 0.9642, 0.4197, 0.8934, 0.8237, 0.4214, 0.8237, 0.4357, 0.8237, 0.4357, 0.8237, 0.4214, 0.8221, 0.6994, 0.8221, 0.7031, 0.8235, 0.7045, 0.8235, 0.6997, 0.8136, 0.7034, 0.8136, 0.7031, 0.8122, 0.7045, 0.8122, 0.705, 0.9568, 0.4631, 0.9568, 0.4631, 0.9622, 0.4631, 0.9622, 0.4631, 0.9568, 0.4631, 0.9568, 0.4635, 0.9622, 0.4635, 0.9622, 0.4631, 0.8234, 0.5488, 0.8234, 0.5596, 0.8275, 0.5596, 0.8275, 0.5488, 0.7948, 0.5488, 0.7948, 0.5596, 0.7952, 0.5596, 0.7952, 0.5488, 0.8122, 0.6658, 0.8122, 0.6663, 0.8235, 0.6663, 0.8235, 0.6658, 0.7937, 0.5291, 0.8055, 0.527, 0.8066, 0.5294, 0.8066, 0.5579, 0.8058, 0.5378, 0.8058, 0.5382, 0.8066, 0.5382, 0.8066, 0.5378, 0.7948, 0.5596, 0.7948, 0.5599, 0.7952, 0.5599, 0.7952, 0.5596, 0.8162, 0.5378, 0.8162, 0.5382, 0.8169, 0.5382, 0.8169, 0.5378, 0.7948, 0.5599, 0.7948, 0.5599, 0.7952, 0.5599, 0.7952, 0.5599, 0.9625, 0.4635, 0.9623, 0.4635, 0.9623, 0.4635, 0.9625, 0.4635, 0.8055, 0.527, 0.8066, 0.5268, 0.8066, 0.5268, 0.8066, 0.5294, 0.8057, 0.5269, 0.8066, 0.529, 0.8066, 0.5268, 0.8066, 0.5268, 0.8056, 0.5268, 0.8057, 0.5269, 0.8057, 0.5269, 0.8056, 0.5268, 0.8066, 0.5268, 0.8056, 0.5268, 0.8056, 0.5268, 0.8066, 0.5268, 0.7926, 0.5268, 0.7936, 0.5291, 0.8057, 0.5269, 0.8056, 0.5268, 0.7926, 0.5268, 0.8054, 0.5268, 0.8055, 0.527, 0.7937, 0.5291, 0.8154, 0.4604, 0.8163, 0.4604, 0.8163, 0.4604, 0.8154, 0.4605, 0.8066, 0.5268, 0.8066, 0.5268, 0.8066, 0.5268, 0.8066, 0.5268, 0.8156, 0.4604, 0.8157, 0.4605, 0.8162, 0.4604, 0.8161, 0.4604, 0.7926, 0.5268, 0.8054, 0.5268, 0.8054, 0.5268, 0.7926, 0.5268, 0.7936, 0.5291, 0.8057, 0.5269, 0.8057, 0.5269, 0.7936, 0.5291, 0.8066, 0.5268, 0.8066, 0.5268, 0.8066, 0.5268, 0.8066, 0.5268, 0.8122, 0.7046, 0.8122, 0.705, 0.8122, 0.705, 0.8122, 0.7046, 0.8066, 0.5268, 0.8056, 0.5268, 0.8056, 0.5268, 0.8066, 0.5268, 0.7926, 0.5268, 0.7936, 0.5291, 0.7936, 0.5291, 0.7926, 0.5268, 0.8055, 0.527, 0.7937, 0.5291, 0.7937, 0.5291, 0.8055, 0.527, 0.7926, 0.5268, 0.7893, 0.5268, 0.7906, 0.5296, 0.7936, 0.5291, 0.7906, 0.5296, 0.7937, 0.5291, 0.8066, 0.5579, 0.8066, 0.5654, 0.8224, 0.5488, 0.8224, 0.5596, 0.8234, 0.5596, 0.8234, 0.5488, 0.9554, 0.4631, 0.9554, 0.4635, 0.9568, 0.4635, 0.9568, 0.4631, 0.9554, 0.4631, 0.9554, 0.4631, 0.9568, 0.4631, 0.9568, 0.4631, 0.8221, 0.6984, 0.8221, 0.6994, 0.8235, 0.6997, 0.8235, 0.6984, 0.8237, 0.4177, 0.8237, 0.4214, 0.8237, 0.4214, 0.8237, 0.4177, 0.4197, 0.875, 0.4197, 0.8934, 0.4197, 0.8934, 0.4197, 0.875, 0.7885, 0.4177, 0.7885, 0.4214, 0.7885, 0.4205, 0.7885, 0.4177, 0.7885, 0.4177, 0.7885, 0.4214, 0.7885, 0.4214, 0.7885, 0.4177, 0.7885, 0.4177, 0.7885, 0.4205, 0.7885, 0.4214, 0.7885, 0.4177, 0.7885, 0.4177, 0.7885, 0.4214, 0.8237, 0.4214, 0.8237, 0.4177, 0.8237, 0.4177, 0.8237, 0.4214, 0.825, 0.422, 0.825, 0.4177, 0.7952, 0.5599, 0.7952, 0.5599, 0.7993, 0.5599, 0.7993, 0.5599, 0.8162, 0.5705, 0.8275, 0.5599, 0.8234, 0.5599, 0.8162, 0.5664, 0.7952, 0.5599, 0.8054, 0.5268, 0.7926, 0.5268, 0.7993, 0.5599, 0.825, 0.4383, 0.825, 0.422, 0.825, 0.422, 0.825, 0.4383, 0.7885, 0.4357, 0.7885, 0.4214, 0.7885, 0.4214, 0.7885, 0.4357, 0.7885, 0.4357, 0.7885, 0.4214, 0.7872, 0.422, 0.7872, 0.4383, 0.5778, 0.9528, 0.5778, 0.8911, 0.5778, 0.8911, 0.5778, 0.9528, 0.8237, 0.4357, 0.8237, 0.4214, 0.8237, 0.4214, 0.8237, 0.4357, 0.8237, 0.4357, 0.8237, 0.4214, 0.8237, 0.4214, 0.8237, 0.4357, 0.8136, 0.7031, 0.8136, 0.6994, 0.8122, 0.6997, 0.8122, 0.7045, 0.7952, 0.5488, 0.7952, 0.5596, 0.7993, 0.5596, 0.7993, 0.5488, 0.8122, 0.6663, 0.8122, 0.6711, 0.8235, 0.6711, 0.8235, 0.6663, 0.8058, 0.5382, 0.8058, 0.5423, 0.8066, 0.5423, 0.8066, 0.5382, 0.7952, 0.5596, 0.7952, 0.5599, 0.7993, 0.5599, 0.7993, 0.5596, 0.8162, 0.5382, 0.8162, 0.5423, 0.8169, 0.5423, 0.8169, 0.5382, 0.7952, 0.5599, 0.7952, 0.5599, 0.7993, 0.5599, 0.7993, 0.5599, 0.9554, 0.4635, 0.9568, 0.4635, 0.9568, 0.4635, 0.9554, 0.4635, 0.7937, 0.5291, 0.7906, 0.5296, 0.7893, 0.5268, 0.7926, 0.5268, 0.8056, 0.5268, 0.7926, 0.5268, 0.7926, 0.5268, 0.8056, 0.5268, 0.7926, 0.5268, 0.7937, 0.5291, 0.7937, 0.5291, 0.7926, 0.5268, 0.8224, 0.5488, 0.8234, 0.5488, 0.8234, 0.5596, 0.8224, 0.5596, 0.9554, 0.4631, 0.9567, 0.4631, 0.9567, 0.4635, 0.9554, 0.4635, 0.9554, 0.4631, 0.9567, 0.4631, 0.9567, 0.4631, 0.9554, 0.4631, 0.8221, 0.6984, 0.8235, 0.6984, 0.8235, 0.6997, 0.8221, 0.6994, 0.8237, 0.4177, 0.8237, 0.4177, 0.8237, 0.4213, 0.8237, 0.4213, 0.4197, 0.875, 0.4197, 0.875, 0.4197, 0.893, 0.4197, 0.893, 0.7885, 0.4177, 0.7885, 0.4177, 0.7885, 0.4204, 0.7885, 0.4213, 0.7885, 0.4177, 0.7885, 0.4177, 0.7885, 0.4213, 0.7885, 0.4213, 0.7885, 0.4177, 0.7885, 0.4177, 0.7885, 0.4213, 0.7885, 0.4204, 0.7885, 0.4177, 0.8237, 0.4177, 0.8237, 0.4213, 0.7885, 0.4213, 0.8237, 0.4177, 0.825, 0.4177, 0.825, 0.4219, 0.8237, 0.4213, 0.7906, 0.5296, 0.8066, 0.5654, 0.8066, 0.5581, 0.7936, 0.5291, 0.7951, 0.5599, 0.7993, 0.5599, 0.7993, 0.5599, 0.7951, 0.5599, 0.7951, 0.5599, 0.7993, 0.5599, 0.7926, 0.5268, 0.8056, 0.5268, 0.8162, 0.5706, 0.8162, 0.5664, 0.8234, 0.5599, 0.8276, 0.5599, 0.825, 0.4386, 0.825, 0.4386, 0.825, 0.4219, 0.825, 0.4219, 0.7885, 0.4359, 0.7885, 0.4359, 0.7885, 0.4213, 0.7885, 0.4213, 0.7885, 0.4359, 0.7872, 0.4386, 0.7872, 0.4219, 0.7885, 0.4213, 0.5778, 0.9538, 0.5778, 0.9538, 0.5778, 0.8907, 0.5778, 0.8907, 0.8237, 0.4359, 0.8237, 0.4359, 0.8237, 0.4213, 0.8237, 0.4213, 0.8237, 0.4359, 0.8237, 0.4359, 0.8237, 0.4213, 0.8237, 0.4213, 0.8136, 0.7032, 0.8122, 0.7046, 0.8122, 0.6997, 0.8136, 0.6994, 0.7951, 0.5488, 0.7993, 0.5488, 0.7993, 0.5596, 0.7951, 0.5596, 0.8122, 0.6662, 0.8235, 0.6662, 0.8235, 0.6711, 0.8122, 0.6711, 0.8058, 0.5381, 0.8066, 0.5381, 0.8066, 0.5423, 0.8058, 0.5423, 0.7951, 0.5596, 0.7993, 0.5596, 0.7993, 0.5599, 0.7951, 0.5599, 0.8162, 0.5381, 0.8169, 0.5381, 0.8169, 0.5423, 0.8162, 0.5423, 0.7951, 0.5599, 0.7993, 0.5599, 0.7993, 0.5599, 0.7951, 0.5599, 0.9625, 0.4635, 0.9625, 0.4635, 0.9625, 0.4635, 0.9625, 0.4635, 0.8057, 0.5269, 0.8066, 0.5268, 0.8066, 0.5268, 0.8057, 0.5269, 0.8066, 0.5268, 0.8055, 0.527, 0.8055, 0.527, 0.8066, 0.5268, 0.8054, 0.5268, 0.8066, 0.5268, 0.8066, 0.5268, 0.8054, 0.5268, 0.8066, 0.5268, 0.8066, 0.5268, 0.8066, 0.5268, 0.8066, 0.5268, 0.8066, 0.5268, 0.8066, 0.5268, 0.8066, 0.5268, 0.8066, 0.5268, 0.8055, 0.527, 0.8054, 0.5268, 0.8054, 0.5268, 0.8055, 0.527, 0.8058, 0.5268, 0.8065, 0.5268, 0.8066, 0.5268, 0.8056, 0.5268, 0.8065, 0.5268, 0.8065, 0.5268, 0.8066, 0.5268, 0.8066, 0.5268, 0.8065, 0.5268, 0.8059, 0.5269, 0.8057, 0.5269, 0.8066, 0.5268, 0.8059, 0.5269, 0.8058, 0.5268, 0.8056, 0.5268, 0.8057, 0.5269, 0.8066, 0.5268, 0.8055, 0.5268, 0.8054, 0.5268, 0.8066, 0.5268, 0.8066, 0.5268, 0.8066, 0.5268, 0.8066, 0.5268, 0.8066, 0.5268, 0.8056, 0.527, 0.8066, 0.5268, 0.8066, 0.5268, 0.8055, 0.527, 0.8055, 0.5268, 0.8056, 0.527, 0.8055, 0.527, 0.8054, 0.5268, 0.9625, 0.4635, 0.9622, 0.4635, 0.9622, 0.4635, 0.9627, 0.4635, 0.9622, 0.4635, 0.9625, 0.4635, 0.9627, 0.4635, 0.9622, 0.4635, 0.9625, 0.4635, 0.9625, 0.4635, 0.9627, 0.4635, 0.9627, 0.4635, 0.9623, 0.4635, 0.9625, 0.4635, 0.9627, 0.4635, 0.9623, 0.4635, 0.9625, 0.4635, 0.9623, 0.4635, 0.9623, 0.4635, 0.9627, 0.4635, 0.9625, 0.4635, 0.9625, 0.4635, 0.9627, 0.4635, 0.9627, 0.4635, 0.9567, 0.4635, 0.9623, 0.4635, 0.9623, 0.4635, 0.9567, 0.4635, 0.9623, 0.4635, 0.9567, 0.4635, 0.9567, 0.4635, 0.9623, 0.4635, 0.9622, 0.4635, 0.9568, 0.4635, 0.9568, 0.4635, 0.9622, 0.4635, 0.9568, 0.4635, 0.9622, 0.4635, 0.9622, 0.4635, 0.9568, 0.4635, 0.9568, 0.4635, 0.9554, 0.4635, 0.9554, 0.4635, 0.9568, 0.4635, 0.9554, 0.4635, 0.9568, 0.4635, 0.9568, 0.4635, 0.9554, 0.4635, 0.9554, 0.4635, 0.9567, 0.4635, 0.9567, 0.4635, 0.9554, 0.4635, 0.9567, 0.4635, 0.9554, 0.4635, 0.9554, 0.4635, 0.9567, 0.4635, 0.6911, 0.4322, 0.6911, 0.4322, 0.6897, 0.4322, 0.6897, 0.4322, 0.6911, 0.4322, 0.6897, 0.4322, 0.6897, 0.4322, 0.6911, 0.4322, 0.6969, 0.4322, 0.6967, 0.4322, 0.6967, 0.4322, 0.6969, 0.4322, 0.6969, 0.4322, 0.6969, 0.4322, 0.6966, 0.4322, 0.6966, 0.4322, 0.6966, 0.4322, 0.6966, 0.4322, 0.6911, 0.4322, 0.6911, 0.4322, 0.6967, 0.4322, 0.6911, 0.4322, 0.6911, 0.4322, 0.6967, 0.4322, 0.9625, 0.4635, 0.9625, 0.4635, 0.9625, 0.4635, 0.9625, 0.4635, 0.9554, 0.4635, 0.9567, 0.4635, 0.9567, 0.4635, 0.9554, 0.4635, 0.9623, 0.4635, 0.9567, 0.4635, 0.9567, 0.4635, 0.9623, 0.4635, 0.9567, 0.4635, 0.9623, 0.4635, 0.9623, 0.4635, 0.9567, 0.4635, 0.9622, 0.4635, 0.9625, 0.4635, 0.9625, 0.4635, 0.9622, 0.4635, 0.9568, 0.4635, 0.9622, 0.4635, 0.9622, 0.4635, 0.9568, 0.4635, 0.9625, 0.4635, 0.9622, 0.4635, 0.9622, 0.4635, 0.9625, 0.4635, 0.9622, 0.4635, 0.9568, 0.4635, 0.9568, 0.4635, 0.9622, 0.4635, 0.8176, 0.6567, 0.8176, 0.6622, 0.8122, 0.6658, 0.8122, 0.6531, 0.8176, 0.6622, 0.818, 0.6622, 0.8235, 0.6658, 0.8122, 0.6658, 0.818, 0.6622, 0.818, 0.6567, 0.8235, 0.6531, 0.8235, 0.6658, 0.818, 0.6567, 0.8176, 0.6567, 0.8122, 0.6531, 0.8235, 0.6531, 0.9309, 0.6684, 0.9313, 0.6684, 0.9313, 0.6684, 0.9309, 0.6684, 0.9309, 0.6739, 0.9309, 0.6684, 0.9309, 0.6684, 0.9309, 0.6739, 0.9309, 0.6684, 0.9313, 0.6684, 0.9313, 0.6684, 0.9309, 0.6684, 0.9313, 0.6739, 0.9309, 0.6739, 0.9309, 0.6739, 0.9313, 0.6739, 0.9309, 0.6739, 0.9309, 0.6684, 0.9313, 0.6684, 0.9313, 0.6739, 0.9313, 0.6739, 0.9309, 0.6739, 0.9309, 0.6739, 0.9313, 0.6739, 0.9313, 0.6684, 0.9313, 0.6739, 0.9313, 0.6739, 0.9313, 0.6684, 0.9309, 0.6739, 0.9309, 0.6684, 0.9309, 0.6684, 0.9309, 0.6739, 0.9455, 0.5543, 0.9414, 0.5552, 0.9374, 0.5543, 0.9341, 0.5517, 0.9323, 0.5479, 0.9323, 0.5438, 0.9341, 0.54, 0.9374, 0.5374, 0.9414, 0.5365, 0.9455, 0.5374, 0.9487, 0.54, 0.9505, 0.5438, 0.9505, 0.5479, 0.9487, 0.5517, 0.9706, 0.5556, 0.9706, 0.5751, 0.9679, 0.5751, 0.9679, 0.5556, 0.94, 0.5556, 0.94, 0.5751, 0.9373, 0.5751, 0.9373, 0.5556, 0.9679, 0.5556, 0.9679, 0.5751, 0.9651, 0.5751, 0.9651, 0.5556, 0.9428, 0.5556, 0.9428, 0.5751, 0.94, 0.5751, 0.94, 0.5556, 0.9651, 0.5556, 0.9651, 0.5751, 0.9623, 0.5751, 0.9623, 0.5556, 0.9456, 0.5556, 0.9456, 0.5751, 0.9428, 0.5751, 0.9428, 0.5556, 0.9623, 0.5556, 0.9623, 0.5751, 0.9595, 0.5751, 0.9595, 0.5556, 0.9484, 0.5556, 0.9484, 0.5751, 0.9456, 0.5751, 0.9456, 0.5556, 0.9595, 0.5556, 0.9595, 0.5751, 0.9567, 0.5751, 0.9567, 0.5556, 0.9512, 0.5556, 0.9512, 0.5751, 0.9484, 0.5751, 0.9484, 0.5556, 0.9567, 0.5556, 0.9567, 0.5751, 0.954, 0.5751, 0.954, 0.5556, 0.954, 0.5556, 0.954, 0.5751, 0.9512, 0.5751, 0.9512, 0.5556, 0.954, 0.5556, 0.954, 0.5751, 0.9512, 0.5751, 0.9512, 0.5556, 0.9567, 0.5556, 0.9567, 0.5751, 0.954, 0.5751, 0.954, 0.5556, 0.9512, 0.5556, 0.9512, 0.5751, 0.9484, 0.5751, 0.9484, 0.5556, 0.9595, 0.5556, 0.9595, 0.5751, 0.9567, 0.5751, 0.9567, 0.5556, 0.9484, 0.5556, 0.9484, 0.5751, 0.9456, 0.5751, 0.9456, 0.5556, 0.9623, 0.5556, 0.9623, 0.5751, 0.9595, 0.5751, 0.9595, 0.5556, 0.9456, 0.5556, 0.9456, 0.5751, 0.9428, 0.5751, 0.9428, 0.5556, 0.9609, 0.5552, 0.965, 0.5543, 0.9682, 0.5517, 0.97, 0.5479, 0.97, 0.5438, 0.9682, 0.54, 0.965, 0.5374, 0.9609, 0.5365, 0.9569, 0.5374, 0.9536, 0.54, 0.9518, 0.5438, 0.9518, 0.5479, 0.9536, 0.5517, 0.9569, 0.5543, 0.9651, 0.5556, 0.9651, 0.5751, 0.9623, 0.5751, 0.9623, 0.5556, 0.9428, 0.5556, 0.9428, 0.5751, 0.94, 0.5751, 0.94, 0.5556, 0.9345, 0.5556, 0.9345, 0.5751, 0.9317, 0.5751, 0.9317, 0.5556, 0.9679, 0.5556, 0.9679, 0.5751, 0.9651, 0.5751, 0.9651, 0.5556, 0.94, 0.5556, 0.94, 0.5751, 0.9373, 0.5751, 0.9373, 0.5556, 0.9455, 0.5543, 0.9414, 0.5552, 0.9374, 0.5543, 0.9341, 0.5517, 0.9323, 0.5479, 0.9323, 0.5438, 0.9341, 0.54, 0.9374, 0.5374, 0.9414, 0.5365, 0.9455, 0.5374, 0.9487, 0.54, 0.9505, 0.5438, 0.9505, 0.5479, 0.9487, 0.5517, 0.9706, 0.5556, 0.9706, 0.5751, 0.9679, 0.5751, 0.9679, 0.5556, 0.9373, 0.5556, 0.9373, 0.5751, 0.9345, 0.5751, 0.9345, 0.5556, 0.9373, 0.5556, 0.9373, 0.5751, 0.9345, 0.5751, 0.9345, 0.5556, 0.9345, 0.5556, 0.9345, 0.5751, 0.9317, 0.5751, 0.9317, 0.5556, 0.9609, 0.5552, 0.965, 0.5543, 0.9682, 0.5517, 0.97, 0.5479, 0.97, 0.5438, 0.9682, 0.54, 0.965, 0.5374, 0.9609, 0.5365, 0.9569, 0.5374, 0.9536, 0.54, 0.9518, 0.5438, 0.9518, 0.5479, 0.9536, 0.5517, 0.9569, 0.5543])
me_cube.materials.append(mat_material)
me_cube.use_remesh_preserve_volume = False
me_cube.use_remesh_preserve_attributes = False
me_cube.use_mirror_vertex_groups = False
me_cube.update()

# ---- objects
ob_cube = bpy.data.objects.new('Cube', me_cube)

# ---- transforms, parenting, visibility, modifiers, constraints
ob_cube.location = (0.0, 0.0, 4.36)
ob_cube.scale = (4.359, 4.359, 4.359)
ob_cube.lock_rotations_4d = False
ob_cube.empty_display_type = 'ARROWS'
ob_cube.lineart.crease_threshold = 0.0

# ---- collection membership
col_collection.objects.link(ob_cube)

# ---- scene / render settings (as saved in the file)
scene.frame_start = 1; scene.frame_end = 250; scene.frame_set(1)
scene.render.engine = 'BLENDER_EEVEE_NEXT'
scene.cycles.use_denoising = False
scene.cycles.samples = 128
scene.cycles.sampling_pattern = 'TABULATED_SOBOL'
scene.cycles.use_adaptive_sampling = False
scene.cycles.use_light_tree = False
scene.view_settings.view_transform = 'Filmic'
bpy.context.view_layer.update()

# ---- added for rendering (the .blend has no active camera and no usable light): camera, sun
cam_auto = bpy.data.cameras.new('AutoCamera')
cam_auto.lens = 50.0
cam_auto.sensor_width = 36.0
cam_auto.clip_end = 1000.0
ob_auto_camera = bpy.data.objects.new('AutoCamera', cam_auto)
scene.collection.objects.link(ob_auto_camera)
ob_auto_camera.location = (27.5569, -35.4858, 30.2617)
ob_auto_camera.rotation_euler = (1.09748, -7.21219e-08, 0.694738)
scene.camera = ob_auto_camera
light_auto_sun = bpy.data.lights.new('AutoSun', 'SUN')
light_auto_sun.energy = 3.0
light_auto_sun.angle = 0.0523599
ob_auto_sun = bpy.data.objects.new('AutoSun', light_auto_sun)
scene.collection.objects.link(ob_auto_sun)
ob_auto_sun.rotation_euler = (0.872665, 0.174533, 0.523599)
bpy.context.view_layer.update()
